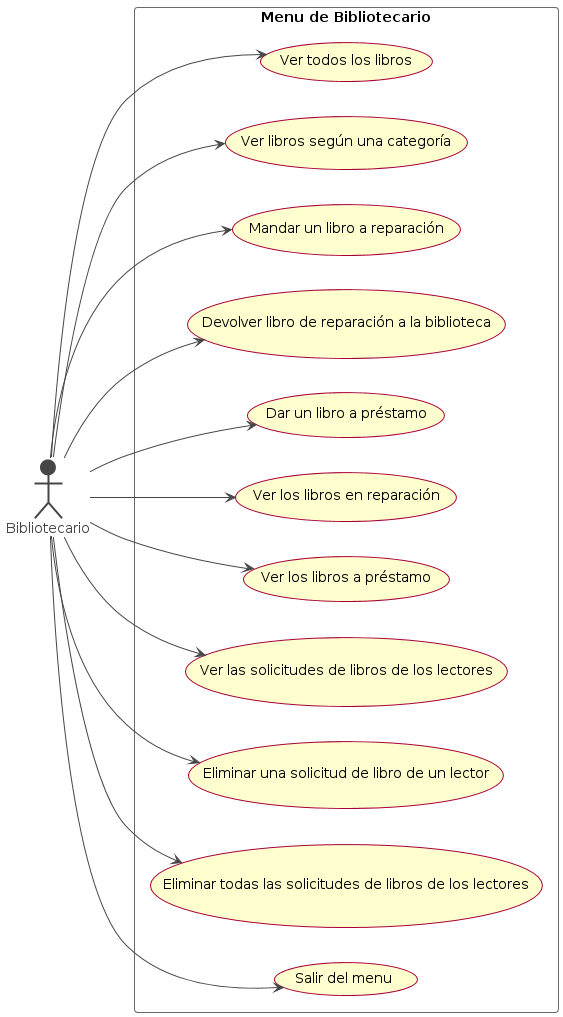

The diagram above was rendered by PlantUML. Its source (embedded in the PNG):
@startuml
left to right direction
skin rose
!theme vibrant

rectangle "Menu de Bibliotecario" {
  usecase "Salir del menu" as B1
  usecase "Eliminar todas las solicitudes de libros de los lectores" as B2
  usecase "Eliminar una solicitud de libro de un lector" as B3
  usecase "Ver las solicitudes de libros de los lectores" as B4
  usecase "Ver los libros a préstamo" as B5
  usecase "Ver los libros en reparación" as B6
  usecase "Dar un libro a préstamo" as B7
  usecase "Devolver libro de reparación a la biblioteca" as B8
  usecase "Mandar un libro a reparación" as  B9
  usecase "Ver libros según una categoría" as B10
  usecase "Ver todos los libros" as B11
}

Bibliotecario --> B1
Bibliotecario --> B2
Bibliotecario --> B3
Bibliotecario --> B4
Bibliotecario --> B5
Bibliotecario --> B6
Bibliotecario --> B7
Bibliotecario --> B8
Bibliotecario --> B9
Bibliotecario --> B10
Bibliotecario --> B11
@enduml